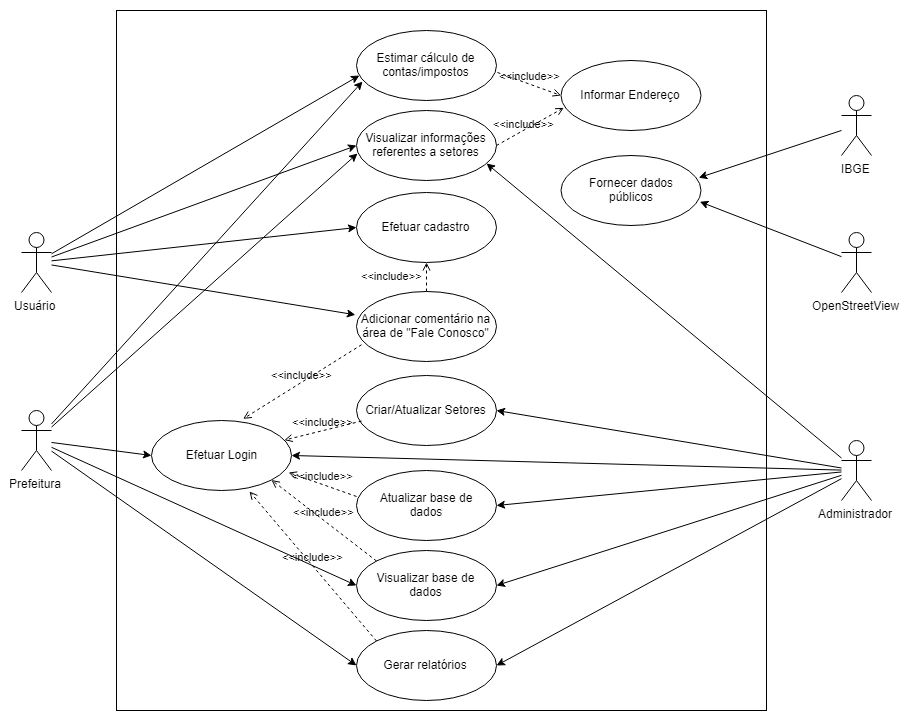

The diagram above was exported from draw.io. Its source (the exported page's mxGraphModel, read from the mxfile embedded in the PNG):
<mxGraphModel dx="1826" dy="713" grid="1" gridSize="10" guides="1" tooltips="1" connect="1" arrows="1" fold="1" page="1" pageScale="1" pageWidth="850" pageHeight="1100" math="0" shadow="0">
  <root>
    <mxCell id="0" />
    <mxCell id="1" parent="0" />
    <mxCell id="Ji09wVgmj_SWhKwhmxuY-1" value="" style="rounded=0;whiteSpace=wrap;html=1;" parent="1" vertex="1">
      <mxGeometry x="265" y="20" width="650" height="700" as="geometry" />
    </mxCell>
    <mxCell id="Ji09wVgmj_SWhKwhmxuY-5" value="Usuário" style="shape=umlActor;verticalLabelPosition=bottom;labelBackgroundColor=#ffffff;verticalAlign=top;html=1;outlineConnect=0;" parent="1" vertex="1">
      <mxGeometry x="170" y="242" width="30" height="60" as="geometry" />
    </mxCell>
    <mxCell id="Ji09wVgmj_SWhKwhmxuY-11" value="Fornecer dados &lt;br&gt;públicos" style="ellipse;whiteSpace=wrap;html=1;" parent="1" vertex="1">
      <mxGeometry x="709.5" y="165" width="140" height="70" as="geometry" />
    </mxCell>
    <mxCell id="Ji09wVgmj_SWhKwhmxuY-13" value="Administrador" style="shape=umlActor;verticalLabelPosition=bottom;labelBackgroundColor=#ffffff;verticalAlign=top;html=1;outlineConnect=0;" parent="1" vertex="1">
      <mxGeometry x="990" y="450" width="30" height="60" as="geometry" />
    </mxCell>
    <mxCell id="Ji09wVgmj_SWhKwhmxuY-25" value="Visualizar informações referentes a setores" style="ellipse;whiteSpace=wrap;html=1;" parent="1" vertex="1">
      <mxGeometry x="505" y="120" width="140" height="70" as="geometry" />
    </mxCell>
    <mxCell id="Ji09wVgmj_SWhKwhmxuY-26" value="" style="endArrow=classic;html=1;entryX=0;entryY=0.5;entryDx=0;entryDy=0;" parent="1" source="Ji09wVgmj_SWhKwhmxuY-5" target="Ji09wVgmj_SWhKwhmxuY-25" edge="1">
      <mxGeometry width="50" height="50" relative="1" as="geometry">
        <mxPoint x="195" y="180" as="sourcePoint" />
        <mxPoint x="195" y="610" as="targetPoint" />
      </mxGeometry>
    </mxCell>
    <mxCell id="Ji09wVgmj_SWhKwhmxuY-28" value="" style="endArrow=classic;html=1;entryX=0.929;entryY=0.757;entryDx=0;entryDy=0;entryPerimeter=0;" parent="1" source="Ji09wVgmj_SWhKwhmxuY-13" target="Ji09wVgmj_SWhKwhmxuY-25" edge="1">
      <mxGeometry width="50" height="50" relative="1" as="geometry">
        <mxPoint x="195" y="440" as="sourcePoint" />
        <mxPoint x="195" y="610" as="targetPoint" />
      </mxGeometry>
    </mxCell>
    <mxCell id="Ji09wVgmj_SWhKwhmxuY-29" value="" style="endArrow=classic;html=1;entryX=1;entryY=0.5;entryDx=0;entryDy=0;" parent="1" source="Ji09wVgmj_SWhKwhmxuY-13" target="Ji09wVgmj_SWhKwhmxuY-30" edge="1">
      <mxGeometry width="50" height="50" relative="1" as="geometry">
        <mxPoint x="145" y="660" as="sourcePoint" />
        <mxPoint x="195" y="610" as="targetPoint" />
      </mxGeometry>
    </mxCell>
    <mxCell id="Ji09wVgmj_SWhKwhmxuY-30" value="Gerar relatórios" style="ellipse;whiteSpace=wrap;html=1;" parent="1" vertex="1">
      <mxGeometry x="505" y="640" width="140" height="70" as="geometry" />
    </mxCell>
    <mxCell id="Ji09wVgmj_SWhKwhmxuY-33" value="Criar/Atualizar Setores" style="ellipse;whiteSpace=wrap;html=1;" parent="1" vertex="1">
      <mxGeometry x="505" y="385" width="140" height="70" as="geometry" />
    </mxCell>
    <mxCell id="Ji09wVgmj_SWhKwhmxuY-34" value="" style="endArrow=classic;html=1;entryX=1;entryY=0.5;entryDx=0;entryDy=0;" parent="1" source="Ji09wVgmj_SWhKwhmxuY-13" target="Ji09wVgmj_SWhKwhmxuY-33" edge="1">
      <mxGeometry width="50" height="50" relative="1" as="geometry">
        <mxPoint x="210" y="449.8076923076924" as="sourcePoint" />
        <mxPoint x="645" y="350" as="targetPoint" />
      </mxGeometry>
    </mxCell>
    <mxCell id="Ji09wVgmj_SWhKwhmxuY-35" value="Prefeitura" style="shape=umlActor;verticalLabelPosition=bottom;labelBackgroundColor=#ffffff;verticalAlign=top;html=1;outlineConnect=0;" parent="1" vertex="1">
      <mxGeometry x="170" y="420" width="30" height="60" as="geometry" />
    </mxCell>
    <mxCell id="Ji09wVgmj_SWhKwhmxuY-38" value="" style="endArrow=classic;html=1;entryX=0.007;entryY=0.614;entryDx=0;entryDy=0;entryPerimeter=0;" parent="1" source="Ji09wVgmj_SWhKwhmxuY-35" target="Ji09wVgmj_SWhKwhmxuY-25" edge="1">
      <mxGeometry width="50" height="50" relative="1" as="geometry">
        <mxPoint x="210" y="447.83148572490245" as="sourcePoint" />
        <mxPoint x="517.94" y="198.01999999999998" as="targetPoint" />
      </mxGeometry>
    </mxCell>
    <mxCell id="Ji09wVgmj_SWhKwhmxuY-39" value="" style="endArrow=classic;html=1;entryX=0;entryY=0.5;entryDx=0;entryDy=0;" parent="1" source="Ji09wVgmj_SWhKwhmxuY-35" target="Ji09wVgmj_SWhKwhmxuY-30" edge="1">
      <mxGeometry width="50" height="50" relative="1" as="geometry">
        <mxPoint x="210" y="451.7275219639853" as="sourcePoint" />
        <mxPoint x="515.98" y="282.98" as="targetPoint" />
      </mxGeometry>
    </mxCell>
    <mxCell id="Ji09wVgmj_SWhKwhmxuY-40" value="Visualizar base de &lt;br&gt;dados" style="ellipse;whiteSpace=wrap;html=1;" parent="1" vertex="1">
      <mxGeometry x="505" y="560" width="140" height="70" as="geometry" />
    </mxCell>
    <mxCell id="Ji09wVgmj_SWhKwhmxuY-41" value="" style="endArrow=classic;html=1;entryX=1;entryY=0.5;entryDx=0;entryDy=0;" parent="1" source="Ji09wVgmj_SWhKwhmxuY-13" target="Ji09wVgmj_SWhKwhmxuY-40" edge="1">
      <mxGeometry width="50" height="50" relative="1" as="geometry">
        <mxPoint x="1025" y="363.3116883116884" as="sourcePoint" />
        <mxPoint x="655" y="445" as="targetPoint" />
      </mxGeometry>
    </mxCell>
    <mxCell id="qEczjvV2ztqxBu-QbtCc-1" value="" style="endArrow=classic;html=1;entryX=0;entryY=0.5;entryDx=0;entryDy=0;" parent="1" source="Ji09wVgmj_SWhKwhmxuY-35" target="Ji09wVgmj_SWhKwhmxuY-40" edge="1">
      <mxGeometry width="50" height="50" relative="1" as="geometry">
        <mxPoint x="210" y="451.7275219639853" as="sourcePoint" />
        <mxPoint x="515.98" y="282.98" as="targetPoint" />
      </mxGeometry>
    </mxCell>
    <mxCell id="qEczjvV2ztqxBu-QbtCc-2" value="Atualizar base de &lt;br&gt;dados" style="ellipse;whiteSpace=wrap;html=1;" parent="1" vertex="1">
      <mxGeometry x="505" y="480" width="140" height="70" as="geometry" />
    </mxCell>
    <mxCell id="qEczjvV2ztqxBu-QbtCc-4" value="" style="endArrow=classic;html=1;entryX=1;entryY=0.5;entryDx=0;entryDy=0;" parent="1" source="Ji09wVgmj_SWhKwhmxuY-13" target="qEczjvV2ztqxBu-QbtCc-2" edge="1">
      <mxGeometry width="50" height="50" relative="1" as="geometry">
        <mxPoint x="1025" y="361.9480519480519" as="sourcePoint" />
        <mxPoint x="655" y="410" as="targetPoint" />
      </mxGeometry>
    </mxCell>
    <mxCell id="H4b4mC4CyftiJ14X8tTt-1" value="OpenStreetView" style="shape=umlActor;verticalLabelPosition=bottom;labelBackgroundColor=#ffffff;verticalAlign=top;html=1;outlineConnect=0;" parent="1" vertex="1">
      <mxGeometry x="990" y="242" width="30" height="60" as="geometry" />
    </mxCell>
    <mxCell id="H4b4mC4CyftiJ14X8tTt-5" value="" style="endArrow=classic;html=1;entryX=0.992;entryY=0.661;entryDx=0;entryDy=0;entryPerimeter=0;" parent="1" source="H4b4mC4CyftiJ14X8tTt-1" target="Ji09wVgmj_SWhKwhmxuY-11" edge="1">
      <mxGeometry width="50" height="50" relative="1" as="geometry">
        <mxPoint x="1035" y="445.75949367088606" as="sourcePoint" />
        <mxPoint x="655" y="85" as="targetPoint" />
      </mxGeometry>
    </mxCell>
    <mxCell id="6dYpb9BSVZewWXy9-ql4-1" value="Estimar cálculo de &lt;br&gt;contas/impostos" style="ellipse;whiteSpace=wrap;html=1;" parent="1" vertex="1">
      <mxGeometry x="505" y="40" width="140" height="70" as="geometry" />
    </mxCell>
    <mxCell id="6dYpb9BSVZewWXy9-ql4-2" value="" style="endArrow=classic;html=1;entryX=0.021;entryY=0.643;entryDx=0;entryDy=0;entryPerimeter=0;" parent="1" source="Ji09wVgmj_SWhKwhmxuY-5" target="6dYpb9BSVZewWXy9-ql4-1" edge="1">
      <mxGeometry width="50" height="50" relative="1" as="geometry">
        <mxPoint x="210" y="276.515625" as="sourcePoint" />
        <mxPoint x="515" y="165" as="targetPoint" />
      </mxGeometry>
    </mxCell>
    <mxCell id="6dYpb9BSVZewWXy9-ql4-4" value="" style="endArrow=classic;html=1;entryX=0.043;entryY=0.729;entryDx=0;entryDy=0;entryPerimeter=0;" parent="1" source="Ji09wVgmj_SWhKwhmxuY-35" target="6dYpb9BSVZewWXy9-ql4-1" edge="1">
      <mxGeometry width="50" height="50" relative="1" as="geometry">
        <mxPoint x="210" y="446.5870147672754" as="sourcePoint" />
        <mxPoint x="515.98" y="172.98000000000002" as="targetPoint" />
      </mxGeometry>
    </mxCell>
    <mxCell id="LMWn5hGQwAkMYqeQZUB--2" value="Informar Endereço" style="ellipse;whiteSpace=wrap;html=1;" parent="1" vertex="1">
      <mxGeometry x="709.5" y="70" width="140" height="70" as="geometry" />
    </mxCell>
    <mxCell id="LMWn5hGQwAkMYqeQZUB--3" value="&amp;lt;&amp;lt;include&amp;gt;&amp;gt;" style="edgeStyle=none;html=1;endArrow=open;verticalAlign=bottom;dashed=1;labelBackgroundColor=none;entryX=0;entryY=0.5;entryDx=0;entryDy=0;exitX=1.007;exitY=0.6;exitDx=0;exitDy=0;exitPerimeter=0;" parent="1" source="6dYpb9BSVZewWXy9-ql4-1" target="LMWn5hGQwAkMYqeQZUB--2" edge="1">
      <mxGeometry width="160" relative="1" as="geometry">
        <mxPoint x="710" y="60" as="sourcePoint" />
        <mxPoint x="870" y="60" as="targetPoint" />
      </mxGeometry>
    </mxCell>
    <mxCell id="LMWn5hGQwAkMYqeQZUB--4" value="&amp;lt;&amp;lt;include&amp;gt;&amp;gt;" style="edgeStyle=none;html=1;endArrow=open;verticalAlign=bottom;dashed=1;labelBackgroundColor=none;exitX=1;exitY=0.5;exitDx=0;exitDy=0;entryX=0.02;entryY=0.676;entryDx=0;entryDy=0;entryPerimeter=0;" parent="1" source="Ji09wVgmj_SWhKwhmxuY-25" edge="1" target="LMWn5hGQwAkMYqeQZUB--2">
      <mxGeometry x="-0.1898" y="-1" width="160" relative="1" as="geometry">
        <mxPoint x="655.98" y="92" as="sourcePoint" />
        <mxPoint x="730" y="115" as="targetPoint" />
        <mxPoint y="1" as="offset" />
      </mxGeometry>
    </mxCell>
    <mxCell id="LMWn5hGQwAkMYqeQZUB--5" value="Efetuar Login" style="ellipse;whiteSpace=wrap;html=1;" parent="1" vertex="1">
      <mxGeometry x="300" y="430" width="140" height="70" as="geometry" />
    </mxCell>
    <mxCell id="LMWn5hGQwAkMYqeQZUB--7" value="&amp;lt;&amp;lt;include&amp;gt;&amp;gt;" style="edgeStyle=none;html=1;endArrow=open;verticalAlign=bottom;dashed=1;labelBackgroundColor=none;exitX=0.036;exitY=0.651;exitDx=0;exitDy=0;exitPerimeter=0;" parent="1" source="Ji09wVgmj_SWhKwhmxuY-33" target="LMWn5hGQwAkMYqeQZUB--5" edge="1">
      <mxGeometry width="160" relative="1" as="geometry">
        <mxPoint x="400" y="335" as="sourcePoint" />
        <mxPoint x="485" y="295" as="targetPoint" />
      </mxGeometry>
    </mxCell>
    <mxCell id="LMWn5hGQwAkMYqeQZUB--9" value="&amp;lt;&amp;lt;include&amp;gt;&amp;gt;" style="edgeStyle=none;html=1;endArrow=open;verticalAlign=bottom;dashed=1;labelBackgroundColor=none;exitX=0;exitY=0.371;exitDx=0;exitDy=0;entryX=0.979;entryY=0.743;entryDx=0;entryDy=0;exitPerimeter=0;entryPerimeter=0;" parent="1" source="qEczjvV2ztqxBu-QbtCc-2" target="LMWn5hGQwAkMYqeQZUB--5" edge="1">
      <mxGeometry width="160" relative="1" as="geometry">
        <mxPoint x="535.5025253169415" y="349.74873734152925" as="sourcePoint" />
        <mxPoint x="441.02" y="418.02" as="targetPoint" />
      </mxGeometry>
    </mxCell>
    <mxCell id="LMWn5hGQwAkMYqeQZUB--10" value="&amp;lt;&amp;lt;include&amp;gt;&amp;gt;" style="edgeStyle=none;html=1;endArrow=open;verticalAlign=bottom;dashed=1;labelBackgroundColor=none;exitX=0;exitY=0;exitDx=0;exitDy=0;entryX=1;entryY=1;entryDx=0;entryDy=0;" parent="1" source="Ji09wVgmj_SWhKwhmxuY-40" target="LMWn5hGQwAkMYqeQZUB--5" edge="1">
      <mxGeometry width="160" relative="1" as="geometry">
        <mxPoint x="535.5025253169415" y="460.25126265847075" as="sourcePoint" />
        <mxPoint x="470" y="447" as="targetPoint" />
      </mxGeometry>
    </mxCell>
    <mxCell id="LMWn5hGQwAkMYqeQZUB--11" value="&amp;lt;&amp;lt;include&amp;gt;&amp;gt;" style="edgeStyle=none;html=1;endArrow=open;verticalAlign=bottom;dashed=1;labelBackgroundColor=none;exitX=0;exitY=0;exitDx=0;exitDy=0;entryX=0.7;entryY=1.014;entryDx=0;entryDy=0;entryPerimeter=0;" parent="1" source="Ji09wVgmj_SWhKwhmxuY-30" target="LMWn5hGQwAkMYqeQZUB--5" edge="1">
      <mxGeometry width="160" relative="1" as="geometry">
        <mxPoint x="545.5025253169415" y="470.25126265847075" as="sourcePoint" />
        <mxPoint x="480" y="457" as="targetPoint" />
      </mxGeometry>
    </mxCell>
    <mxCell id="LMWn5hGQwAkMYqeQZUB--12" value="" style="endArrow=classic;html=1;entryX=1;entryY=0.5;entryDx=0;entryDy=0;" parent="1" source="Ji09wVgmj_SWhKwhmxuY-13" target="LMWn5hGQwAkMYqeQZUB--5" edge="1">
      <mxGeometry width="50" height="50" relative="1" as="geometry">
        <mxPoint x="1043" y="484.2729221067152" as="sourcePoint" />
        <mxPoint x="759.9999999999995" y="415" as="targetPoint" />
      </mxGeometry>
    </mxCell>
    <mxCell id="LMWn5hGQwAkMYqeQZUB--14" value="" style="endArrow=classic;html=1;entryX=0;entryY=0.5;entryDx=0;entryDy=0;" parent="1" source="Ji09wVgmj_SWhKwhmxuY-35" target="LMWn5hGQwAkMYqeQZUB--5" edge="1">
      <mxGeometry width="50" height="50" relative="1" as="geometry">
        <mxPoint x="210" y="446.58701476727515" as="sourcePoint" />
        <mxPoint x="515.98" y="172.98000000000002" as="targetPoint" />
      </mxGeometry>
    </mxCell>
    <mxCell id="lUpinNPMrP7WmG2g2Ti5-1" value="IBGE" style="shape=umlActor;verticalLabelPosition=bottom;labelBackgroundColor=#ffffff;verticalAlign=top;html=1;outlineConnect=0;" vertex="1" parent="1">
      <mxGeometry x="990" y="105" width="30" height="60" as="geometry" />
    </mxCell>
    <mxCell id="lUpinNPMrP7WmG2g2Ti5-2" value="" style="endArrow=classic;html=1;entryX=0.984;entryY=0.318;entryDx=0;entryDy=0;entryPerimeter=0;" edge="1" parent="1" source="lUpinNPMrP7WmG2g2Ti5-1" target="Ji09wVgmj_SWhKwhmxuY-11">
      <mxGeometry width="50" height="50" relative="1" as="geometry">
        <mxPoint x="1043" y="276.7752808988764" as="sourcePoint" />
        <mxPoint x="879.9999999999995" y="219.9999999999999" as="targetPoint" />
      </mxGeometry>
    </mxCell>
    <mxCell id="lUpinNPMrP7WmG2g2Ti5-3" value="Efetuar cadastro" style="ellipse;whiteSpace=wrap;html=1;" vertex="1" parent="1">
      <mxGeometry x="505" y="202" width="140" height="70" as="geometry" />
    </mxCell>
    <mxCell id="lUpinNPMrP7WmG2g2Ti5-6" value="Adicionar comentário na área de &quot;Fale Conosco&quot;" style="ellipse;whiteSpace=wrap;html=1;" vertex="1" parent="1">
      <mxGeometry x="505" y="301" width="140" height="70" as="geometry" />
    </mxCell>
    <mxCell id="lUpinNPMrP7WmG2g2Ti5-9" value="" style="endArrow=classic;html=1;entryX=0;entryY=0.5;entryDx=0;entryDy=0;" edge="1" parent="1" source="Ji09wVgmj_SWhKwhmxuY-5" target="lUpinNPMrP7WmG2g2Ti5-3">
      <mxGeometry width="50" height="50" relative="1" as="geometry">
        <mxPoint x="209.99999999999977" y="276.515625" as="sourcePoint" />
        <mxPoint x="514.999999999995" y="164.9999999999999" as="targetPoint" />
      </mxGeometry>
    </mxCell>
    <mxCell id="lUpinNPMrP7WmG2g2Ti5-10" value="&amp;lt;&amp;lt;include&amp;gt;&amp;gt;" style="edgeStyle=none;html=1;endArrow=open;verticalAlign=bottom;dashed=1;labelBackgroundColor=none;exitX=0.036;exitY=0.761;exitDx=0;exitDy=0;entryX=0.655;entryY=-0.024;entryDx=0;entryDy=0;entryPerimeter=0;exitPerimeter=0;" edge="1" parent="1" source="lUpinNPMrP7WmG2g2Ti5-6" target="LMWn5hGQwAkMYqeQZUB--5">
      <mxGeometry x="0.0281" y="1" width="160" relative="1" as="geometry">
        <mxPoint x="520.04" y="425.56999999999994" as="sourcePoint" />
        <mxPoint x="460.77701994871177" y="442.6351371575106" as="targetPoint" />
        <mxPoint as="offset" />
      </mxGeometry>
    </mxCell>
    <mxCell id="lUpinNPMrP7WmG2g2Ti5-11" value="" style="endArrow=classic;html=1;entryX=-0.008;entryY=0.333;entryDx=0;entryDy=0;entryPerimeter=0;" edge="1" parent="1" source="Ji09wVgmj_SWhKwhmxuY-5" target="lUpinNPMrP7WmG2g2Ti5-6">
      <mxGeometry width="50" height="50" relative="1" as="geometry">
        <mxPoint x="209.99999999999977" y="280.359375" as="sourcePoint" />
        <mxPoint x="514.999999999995" y="247.0000000000001" as="targetPoint" />
      </mxGeometry>
    </mxCell>
    <mxCell id="lUpinNPMrP7WmG2g2Ti5-12" value="&amp;lt;&amp;lt;include&amp;gt;&amp;gt;" style="edgeStyle=none;html=1;endArrow=open;verticalAlign=bottom;dashed=1;labelBackgroundColor=none;exitX=0.5;exitY=0;exitDx=0;exitDy=0;entryX=0.5;entryY=1;entryDx=0;entryDy=0;" edge="1" parent="1" source="lUpinNPMrP7WmG2g2Ti5-6" target="lUpinNPMrP7WmG2g2Ti5-3">
      <mxGeometry x="-0.4737" y="35" width="160" relative="1" as="geometry">
        <mxPoint x="445.77999999999975" y="366.1399999999999" as="sourcePoint" />
        <mxPoint x="421.6999999999998" y="423.31999999999994" as="targetPoint" />
        <mxPoint as="offset" />
      </mxGeometry>
    </mxCell>
  </root>
</mxGraphModel>